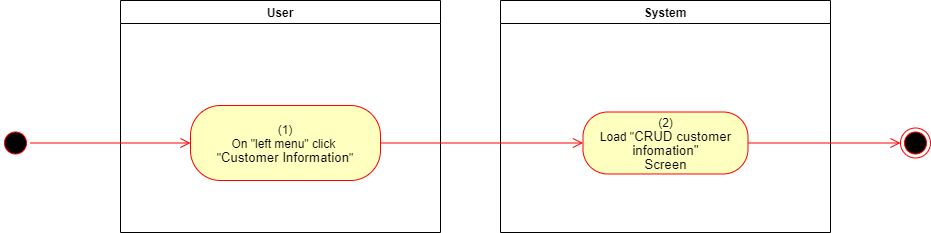

The diagram above was exported from draw.io. Its source (the exported page's mxGraphModel, read from the mxfile embedded in the PNG):
<mxGraphModel dx="1086" dy="806" grid="1" gridSize="10" guides="1" tooltips="1" connect="1" arrows="1" fold="1" page="1" pageScale="1" pageWidth="850" pageHeight="1100" math="0" shadow="0">
  <root>
    <mxCell id="0" />
    <mxCell id="1" parent="0" />
    <mxCell id="gXGogbdVcRBST2QAWNze-1" value="User" style="swimlane;whiteSpace=wrap" parent="1" vertex="1">
      <mxGeometry x="140" y="128" width="320" height="232" as="geometry">
        <mxRectangle x="120" y="128" width="60" height="23" as="alternateBounds" />
      </mxGeometry>
    </mxCell>
    <mxCell id="gXGogbdVcRBST2QAWNze-2" value="&lt;span&gt;(1)&lt;/span&gt;&lt;br style=&quot;padding: 0px ; margin: 0px&quot;&gt;&lt;span&gt;On &quot;left menu&quot; click&amp;nbsp;&lt;/span&gt;&lt;br style=&quot;padding: 0px ; margin: 0px&quot;&gt;&lt;span&gt;&quot;&lt;/span&gt;&lt;span lang=&quot;EN-GB&quot; style=&quot;font-size: 10.0pt ; line-height: 107% ; font-family: &amp;#34;arial&amp;#34; , sans-serif&quot;&gt;Customer Information&lt;/span&gt;&lt;span&gt;&quot;&lt;/span&gt;" style="rounded=1;whiteSpace=wrap;html=1;arcSize=40;fontColor=#000000;fillColor=#ffffc0;strokeColor=#ff0000;" parent="gXGogbdVcRBST2QAWNze-1" vertex="1">
      <mxGeometry x="70" y="105" width="190" height="75" as="geometry" />
    </mxCell>
    <mxCell id="gXGogbdVcRBST2QAWNze-3" value="System" style="swimlane;whiteSpace=wrap;startSize=23;" parent="1" vertex="1">
      <mxGeometry x="520" y="128" width="330" height="232" as="geometry" />
    </mxCell>
    <mxCell id="gXGogbdVcRBST2QAWNze-4" value="(2)&lt;br&gt;Load &quot;&lt;span lang=&quot;EN-GB&quot; style=&quot;font-size: 10pt ; line-height: 107% ; font-family: &amp;#34;arial&amp;#34; , sans-serif&quot;&gt;&lt;span lang=&quot;EN-GB&quot; style=&quot;font-size: 10.0pt ; line-height: 107% ; font-family: &amp;#34;arial&amp;#34; , sans-serif&quot;&gt;CRUD customer&lt;br/&gt;infomation&lt;/span&gt;&quot;&lt;br&gt;Screen&lt;br&gt;&lt;/span&gt;" style="rounded=1;whiteSpace=wrap;html=1;arcSize=40;fontColor=#000000;fillColor=#ffffc0;strokeColor=#ff0000;" parent="gXGogbdVcRBST2QAWNze-3" vertex="1">
      <mxGeometry x="82.5" y="111.5" width="165" height="62" as="geometry" />
    </mxCell>
    <mxCell id="gXGogbdVcRBST2QAWNze-5" value="" style="ellipse;html=1;shape=startState;fillColor=#000000;strokeColor=#ff0000;" parent="1" vertex="1">
      <mxGeometry x="20" y="255.5" width="30" height="30" as="geometry" />
    </mxCell>
    <mxCell id="gXGogbdVcRBST2QAWNze-6" value="" style="edgeStyle=orthogonalEdgeStyle;html=1;verticalAlign=bottom;endArrow=open;endSize=8;strokeColor=#ff0000;rounded=0;entryX=0;entryY=0.5;entryDx=0;entryDy=0;" parent="1" source="gXGogbdVcRBST2QAWNze-5" target="gXGogbdVcRBST2QAWNze-2" edge="1">
      <mxGeometry relative="1" as="geometry">
        <mxPoint x="200" y="253" as="targetPoint" />
      </mxGeometry>
    </mxCell>
    <mxCell id="gXGogbdVcRBST2QAWNze-7" value="" style="edgeStyle=orthogonalEdgeStyle;html=1;verticalAlign=bottom;endArrow=open;endSize=8;strokeColor=#ff0000;rounded=0;entryX=0;entryY=0.5;entryDx=0;entryDy=0;" parent="1" source="gXGogbdVcRBST2QAWNze-2" target="gXGogbdVcRBST2QAWNze-4" edge="1">
      <mxGeometry relative="1" as="geometry">
        <mxPoint x="600" y="271" as="targetPoint" />
      </mxGeometry>
    </mxCell>
    <mxCell id="gXGogbdVcRBST2QAWNze-8" value="" style="ellipse;html=1;shape=endState;fillColor=#000000;strokeColor=#ff0000;" parent="1" vertex="1">
      <mxGeometry x="920" y="255.5" width="30" height="30" as="geometry" />
    </mxCell>
    <mxCell id="gXGogbdVcRBST2QAWNze-9" value="" style="edgeStyle=orthogonalEdgeStyle;html=1;verticalAlign=bottom;endArrow=open;endSize=8;strokeColor=#ff0000;rounded=0;exitX=1;exitY=0.5;exitDx=0;exitDy=0;entryX=0;entryY=0.5;entryDx=0;entryDy=0;" parent="1" source="gXGogbdVcRBST2QAWNze-4" target="gXGogbdVcRBST2QAWNze-8" edge="1">
      <mxGeometry relative="1" as="geometry">
        <mxPoint x="820" y="760" as="targetPoint" />
        <mxPoint x="850" y="785" as="sourcePoint" />
      </mxGeometry>
    </mxCell>
  </root>
</mxGraphModel>